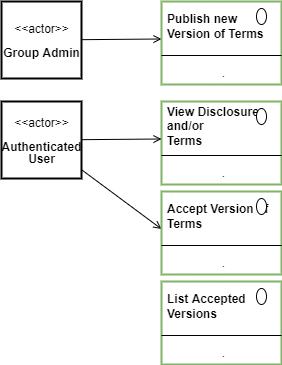

The diagram above was exported from draw.io. Its source (the exported page's mxGraphModel, read from the mxfile embedded in the PNG):
<mxGraphModel dx="782" dy="517" grid="1" gridSize="10" guides="1" tooltips="1" connect="1" arrows="1" fold="1" page="1" pageScale="1" pageWidth="827" pageHeight="1169" math="0" shadow="0">
  <root>
    <mxCell id="YJ2Z8KhdvcNMjBGm8vIW-0" />
    <mxCell id="YJ2Z8KhdvcNMjBGm8vIW-1" parent="YJ2Z8KhdvcNMjBGm8vIW-0" />
    <mxCell id="kb0BIKLx2f4cQ5WW09md-0" value="" style="fontStyle=1;align=center;verticalAlign=top;childLayout=stackLayout;horizontal=1;horizontalStack=0;resizeParent=1;resizeParentMax=0;resizeLast=0;marginBottom=0;strokeColor=#82b366;strokeWidth=2;fillColor=none;" parent="YJ2Z8KhdvcNMjBGm8vIW-1" vertex="1">
      <mxGeometry x="280" y="200" width="120" height="83" as="geometry" />
    </mxCell>
    <mxCell id="kb0BIKLx2f4cQ5WW09md-1" value="View Disclosure&lt;br&gt;and/or&lt;br&gt;Terms" style="html=1;align=left;spacingLeft=4;verticalAlign=middle;strokeColor=none;fillColor=none;fontStyle=1" parent="kb0BIKLx2f4cQ5WW09md-0" vertex="1">
      <mxGeometry width="120" height="50" as="geometry" />
    </mxCell>
    <mxCell id="kb0BIKLx2f4cQ5WW09md-2" value="" style="shape=ellipse;" parent="kb0BIKLx2f4cQ5WW09md-1" vertex="1">
      <mxGeometry x="1" width="10" height="16" relative="1" as="geometry">
        <mxPoint x="-25" y="7" as="offset" />
      </mxGeometry>
    </mxCell>
    <mxCell id="kb0BIKLx2f4cQ5WW09md-3" value="" style="line;strokeWidth=1;fillColor=none;align=left;verticalAlign=middle;spacingTop=-1;spacingLeft=3;spacingRight=3;rotatable=0;labelPosition=right;points=[];portConstraint=eastwest;" parent="kb0BIKLx2f4cQ5WW09md-0" vertex="1">
      <mxGeometry y="50" width="120" height="8" as="geometry" />
    </mxCell>
    <mxCell id="kb0BIKLx2f4cQ5WW09md-4" value="." style="html=1;align=center;spacingLeft=4;verticalAlign=top;strokeColor=none;fillColor=none;" parent="kb0BIKLx2f4cQ5WW09md-0" vertex="1">
      <mxGeometry y="58" width="120" height="25" as="geometry" />
    </mxCell>
    <mxCell id="kb0BIKLx2f4cQ5WW09md-20" style="edgeStyle=none;rounded=0;orthogonalLoop=1;jettySize=auto;html=1;entryX=0;entryY=0.75;entryDx=0;entryDy=0;endArrow=open;endFill=0;" parent="YJ2Z8KhdvcNMjBGm8vIW-1" source="kb0BIKLx2f4cQ5WW09md-6" target="kb0BIKLx2f4cQ5WW09md-1" edge="1">
      <mxGeometry relative="1" as="geometry" />
    </mxCell>
    <mxCell id="kb0BIKLx2f4cQ5WW09md-21" style="edgeStyle=none;rounded=0;orthogonalLoop=1;jettySize=auto;html=1;entryX=0;entryY=0.75;entryDx=0;entryDy=0;endArrow=open;endFill=0;" parent="YJ2Z8KhdvcNMjBGm8vIW-1" source="kb0BIKLx2f4cQ5WW09md-6" target="kb0BIKLx2f4cQ5WW09md-10" edge="1">
      <mxGeometry relative="1" as="geometry" />
    </mxCell>
    <mxCell id="kb0BIKLx2f4cQ5WW09md-6" value="&lt;p style=&quot;line-height: 100%&quot;&gt;&amp;lt;&amp;lt;actor&amp;gt;&amp;gt;&lt;br&gt;&lt;br&gt;&lt;b&gt;Authenticated&lt;br&gt;User&lt;/b&gt;&lt;/p&gt;" style="text;html=1;align=center;verticalAlign=middle;dashed=0;strokeColor=#000000;strokeWidth=2;" parent="YJ2Z8KhdvcNMjBGm8vIW-1" vertex="1">
      <mxGeometry x="120" y="200" width="80" height="77" as="geometry" />
    </mxCell>
    <mxCell id="kb0BIKLx2f4cQ5WW09md-19" style="edgeStyle=none;rounded=0;orthogonalLoop=1;jettySize=auto;html=1;entryX=0;entryY=0.75;entryDx=0;entryDy=0;endArrow=open;endFill=0;" parent="YJ2Z8KhdvcNMjBGm8vIW-1" source="kb0BIKLx2f4cQ5WW09md-7" target="kb0BIKLx2f4cQ5WW09md-15" edge="1">
      <mxGeometry relative="1" as="geometry" />
    </mxCell>
    <mxCell id="kb0BIKLx2f4cQ5WW09md-7" value="&lt;p style=&quot;line-height: 100%&quot;&gt;&amp;lt;&amp;lt;actor&amp;gt;&amp;gt;&lt;br&gt;&lt;br&gt;&lt;b&gt;Group Admin&lt;/b&gt;&lt;/p&gt;" style="text;html=1;align=center;verticalAlign=middle;dashed=0;strokeColor=#000000;strokeWidth=2;" parent="YJ2Z8KhdvcNMjBGm8vIW-1" vertex="1">
      <mxGeometry x="120" y="100" width="80" height="77" as="geometry" />
    </mxCell>
    <mxCell id="kb0BIKLx2f4cQ5WW09md-9" value="" style="fontStyle=1;align=center;verticalAlign=top;childLayout=stackLayout;horizontal=1;horizontalStack=0;resizeParent=1;resizeParentMax=0;resizeLast=0;marginBottom=0;strokeColor=#82b366;strokeWidth=2;fillColor=none;" parent="YJ2Z8KhdvcNMjBGm8vIW-1" vertex="1">
      <mxGeometry x="280" y="290" width="120" height="83" as="geometry" />
    </mxCell>
    <mxCell id="kb0BIKLx2f4cQ5WW09md-10" value="Accept Version of &lt;br&gt;Terms" style="html=1;align=left;spacingLeft=4;verticalAlign=middle;strokeColor=none;fillColor=none;fontStyle=1" parent="kb0BIKLx2f4cQ5WW09md-9" vertex="1">
      <mxGeometry width="120" height="50" as="geometry" />
    </mxCell>
    <mxCell id="kb0BIKLx2f4cQ5WW09md-11" value="" style="shape=ellipse;" parent="kb0BIKLx2f4cQ5WW09md-10" vertex="1">
      <mxGeometry x="1" width="10" height="16" relative="1" as="geometry">
        <mxPoint x="-25" y="7" as="offset" />
      </mxGeometry>
    </mxCell>
    <mxCell id="kb0BIKLx2f4cQ5WW09md-12" value="" style="line;strokeWidth=1;fillColor=none;align=left;verticalAlign=middle;spacingTop=-1;spacingLeft=3;spacingRight=3;rotatable=0;labelPosition=right;points=[];portConstraint=eastwest;" parent="kb0BIKLx2f4cQ5WW09md-9" vertex="1">
      <mxGeometry y="50" width="120" height="8" as="geometry" />
    </mxCell>
    <mxCell id="kb0BIKLx2f4cQ5WW09md-13" value="." style="html=1;align=center;spacingLeft=4;verticalAlign=top;strokeColor=none;fillColor=none;" parent="kb0BIKLx2f4cQ5WW09md-9" vertex="1">
      <mxGeometry y="58" width="120" height="25" as="geometry" />
    </mxCell>
    <mxCell id="kb0BIKLx2f4cQ5WW09md-14" value="" style="fontStyle=1;align=center;verticalAlign=top;childLayout=stackLayout;horizontal=1;horizontalStack=0;resizeParent=1;resizeParentMax=0;resizeLast=0;marginBottom=0;strokeColor=#82b366;strokeWidth=2;fillColor=none;" parent="YJ2Z8KhdvcNMjBGm8vIW-1" vertex="1">
      <mxGeometry x="280" y="100" width="120" height="83" as="geometry" />
    </mxCell>
    <mxCell id="kb0BIKLx2f4cQ5WW09md-15" value="Publish new &lt;br&gt;Version&amp;nbsp;of Terms" style="html=1;align=left;spacingLeft=4;verticalAlign=middle;strokeColor=none;fillColor=none;fontStyle=1" parent="kb0BIKLx2f4cQ5WW09md-14" vertex="1">
      <mxGeometry width="120" height="50" as="geometry" />
    </mxCell>
    <mxCell id="kb0BIKLx2f4cQ5WW09md-16" value="" style="shape=ellipse;" parent="kb0BIKLx2f4cQ5WW09md-15" vertex="1">
      <mxGeometry x="1" width="10" height="16" relative="1" as="geometry">
        <mxPoint x="-25" y="7" as="offset" />
      </mxGeometry>
    </mxCell>
    <mxCell id="kb0BIKLx2f4cQ5WW09md-17" value="" style="line;strokeWidth=1;fillColor=none;align=left;verticalAlign=middle;spacingTop=-1;spacingLeft=3;spacingRight=3;rotatable=0;labelPosition=right;points=[];portConstraint=eastwest;" parent="kb0BIKLx2f4cQ5WW09md-14" vertex="1">
      <mxGeometry y="50" width="120" height="8" as="geometry" />
    </mxCell>
    <mxCell id="kb0BIKLx2f4cQ5WW09md-18" value="." style="html=1;align=center;spacingLeft=4;verticalAlign=top;strokeColor=none;fillColor=none;" parent="kb0BIKLx2f4cQ5WW09md-14" vertex="1">
      <mxGeometry y="58" width="120" height="25" as="geometry" />
    </mxCell>
    <mxCell id="kb0BIKLx2f4cQ5WW09md-22" value="" style="fontStyle=1;align=center;verticalAlign=top;childLayout=stackLayout;horizontal=1;horizontalStack=0;resizeParent=1;resizeParentMax=0;resizeLast=0;marginBottom=0;strokeColor=#82b366;strokeWidth=2;fillColor=none;" parent="YJ2Z8KhdvcNMjBGm8vIW-1" vertex="1">
      <mxGeometry x="280" y="380" width="120" height="83" as="geometry" />
    </mxCell>
    <mxCell id="kb0BIKLx2f4cQ5WW09md-23" value="List Accepted &lt;br&gt;Versions" style="html=1;align=left;spacingLeft=4;verticalAlign=middle;strokeColor=none;fillColor=none;fontStyle=1" parent="kb0BIKLx2f4cQ5WW09md-22" vertex="1">
      <mxGeometry width="120" height="50" as="geometry" />
    </mxCell>
    <mxCell id="kb0BIKLx2f4cQ5WW09md-24" value="" style="shape=ellipse;" parent="kb0BIKLx2f4cQ5WW09md-23" vertex="1">
      <mxGeometry x="1" width="10" height="16" relative="1" as="geometry">
        <mxPoint x="-25" y="7" as="offset" />
      </mxGeometry>
    </mxCell>
    <mxCell id="kb0BIKLx2f4cQ5WW09md-25" value="" style="line;strokeWidth=1;fillColor=none;align=left;verticalAlign=middle;spacingTop=-1;spacingLeft=3;spacingRight=3;rotatable=0;labelPosition=right;points=[];portConstraint=eastwest;" parent="kb0BIKLx2f4cQ5WW09md-22" vertex="1">
      <mxGeometry y="50" width="120" height="8" as="geometry" />
    </mxCell>
    <mxCell id="kb0BIKLx2f4cQ5WW09md-26" value="." style="html=1;align=center;spacingLeft=4;verticalAlign=top;strokeColor=none;fillColor=none;" parent="kb0BIKLx2f4cQ5WW09md-22" vertex="1">
      <mxGeometry y="58" width="120" height="25" as="geometry" />
    </mxCell>
  </root>
</mxGraphModel>